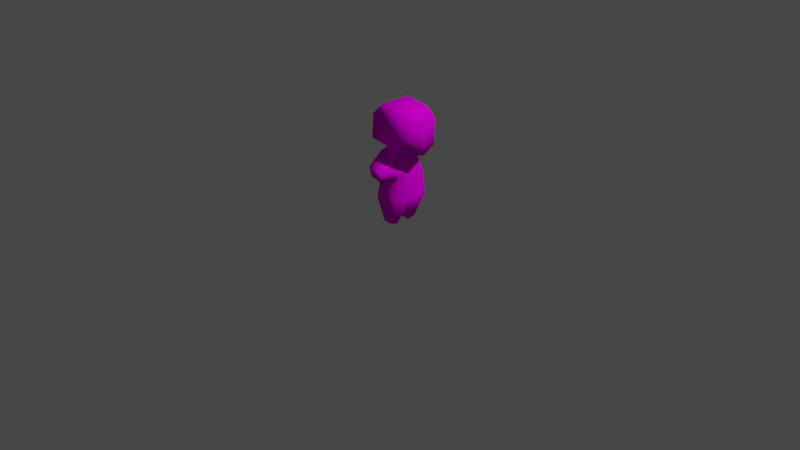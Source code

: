 # Source: kitty-test.blend  (saved by Blender 2.80.74; exported with 4.5.12 LTS)
import bpy
from mathutils import Matrix  # noqa: F401  (used for matrix-valued properties, if any)

bpy.ops.wm.read_factory_settings(use_empty=True)
scene = bpy.context.scene
scene.name = 'Scene'

# ---- collections
col_collection = bpy.data.collections.new('Collection'); scene.collection.children.link(col_collection)

# ---- images (referenced by path relative to the original .blend; pixels are not part of the script)
import os
ASSET_DIR = os.environ.get("B2B_ASSET_DIR", "")  # directory of the original .blend (textures are referenced by path, not embedded)
HERE = os.path.dirname(os.path.abspath(__file__))  # packed textures are extracted next to this script under _unpacked/

def load_image(name, relpath, width, height, colorspace="sRGB"):
    """Load a texture the original file referenced (path relative to the .blend, or extracted next to this script)."""
    p = next((c for c in (os.path.join(HERE, relpath), os.path.join(ASSET_DIR, relpath)) if relpath and os.path.exists(c)), "")
    if p:
        img = bpy.data.images.load(p, check_existing=True)
        img.name = name
    else:  # same state as the original file: an image datablock whose file is absent (Cycles renders it pink)
        img = bpy.data.images.new(name, width, height)
        img.source = "FILE"
        img.filepath = "//" + (relpath or name)
    img.colorspace_settings.name = colorspace
    return img
img_uv_png = load_image('uv.png', 'uv.png', 1024, 1024, 'sRGB')

# ---- materials (node trees are filled in below, after node groups)
mat_material = bpy.data.materials.new('Material')
mat_material.alpha_threshold = 0.0
mat_material.use_transparent_shadow = False
mat_material.line_color = (0.0, 0.0, 0.0, 1.0)

# ---- material node trees
mat_material.use_nodes = True; mat_material.node_tree.nodes.clear()
_N = mat_material.node_tree.nodes; _L = mat_material.node_tree.links
n0 = _N.new('ShaderNodeOutputMaterial'); n0.name = 'Material Output'; n0.location = (300, 300)
n1 = _N.new('ShaderNodeBsdfPrincipled'); n1.name = 'Principled BSDF'; n1.location = (10, 300)
n1.distribution = 'GGX'
n1.subsurface_method = 'BURLEY'
n1.inputs[2].default_value = 0.4
n1.inputs[3].default_value = 1.45
n1.inputs[13].default_value = 0.0
n1.inputs[27].default_value = (0.0, 0.0, 0.0, 1.0)
n1.inputs[28].default_value = 1.0
n2 = _N.new('ShaderNodeTexImage'); n2.name = 'Image Texture'; n2.location = (-285, 296)
n2.image = img_uv_png
_L.new(n1.outputs[0], n0.inputs[0])
_L.new(n2.outputs[0], n1.inputs[0])
n0.is_active_output = True

# ---- world
world_world = bpy.data.worlds.new('World'); scene.world = world_world
world_world.use_nodes = True; world_world.node_tree.nodes.clear()
_N = world_world.node_tree.nodes; _L = world_world.node_tree.links
n0 = _N.new('ShaderNodeOutputWorld'); n0.name = 'World Output'; n0.location = (300, 300)
n1 = _N.new('ShaderNodeBackground'); n1.name = 'Background'; n1.location = (10, 300)
n1.inputs[0].default_value = (0.05088, 0.05088, 0.05088, 1.0)
_L.new(n1.outputs[0], n0.inputs[0])
n0.is_active_output = True
world_world.color = (0.05088, 0.05088, 0.05088)
world_world.use_sun_shadow = False
world_world.sun_shadow_jitter_overblur = 0.0

# ---- cameras
cam_camera = bpy.data.cameras.new('Camera')
cam_camera.clip_end = 100.0
cam_camera.ortho_scale = 7.314

# ---- lights
light_light = bpy.data.lights.new('Light', 'POINT')
light_light.transmission_factor = 0.0
light_light.energy = 1000.0
light_light.shadow_soft_size = 0.1
light_light.shadow_maximum_resolution = 0.006
light_light.use_absolute_resolution = True

# ---- meshes
me_kitty = bpy.data.meshes.new('Kitty')
me_kitty.from_pydata([(0.1343, 0.1196, 0.7059), (0.151, 0.2123, 0.2726), (-0.114, 0.1444, 0.7569), (-0.1028, 0.2123, 0.2726), (0.1646, 0.1673, 0.5335), (-0.08241, 0.1584, 0.6033), (0.1352, -0.115, 0.7044), (0.151, -0.2014, 0.2726), (-0.1151, -0.1348, 0.7558), (-0.1028, -0.2014, 0.2726), (-0.08749, 0.005464, 0.2036), (0.1514, 0.001029, 0.6772), (-0.1354, 0.005464, 0.7351), (0.1294, 0.005464, 0.2036), (0.1646, -0.1653, 0.5335), (-0.08279, -0.1479, 0.6029), (0.1646, 0.001029, 0.5335), (-0.09003, 0.005464, 0.5956), (-0.02157, -0.3759, 0.6795), (0.1167, -0.3642, 0.6501), (0.1462, -0.3816, 0.5637), (0.009477, -0.3738, 0.584), (-0.08495, 0.005464, 0.7864), (-0.08495, 0.1087, 0.7864), (0.1111, 0.09216, 0.7447), (0.1111, 0.005464, 0.7447), (-0.08495, -0.09777, 0.7864), (0.1111, -0.08124, 0.7447), (-0.1527, 0.01001, 0.896), (-0.1496, 0.2321, 0.8941), (0.2851, 0.1962, 0.8457), (0.3347, 0.003651, 0.7923), (-0.1559, -0.212, 0.8979), (0.2548, -0.196, 0.8354), (-0.1368, 0.012, 1.155), (-0.1337, 0.234, 1.153), (0.2962, 0.1921, 1.127), (0.3412, 0.00564, 1.141), (-0.14, -0.21, 1.157), (0.2909, -0.1809, 1.13), (-0.06896, 0.1041, 0.8148), (0.1185, 0.08835, 0.7749), (0.1185, 0.005464, 0.7749), (0.1185, -0.07742, 0.7749), (-0.06896, -0.09322, 0.8148), (-0.06896, 0.005464, 0.8148), (-0.05876, 0.0118, 1.262), (-0.05651, 0.1696, 1.26), (0.249, 0.1398, 1.242), (0.2471, 0.007278, 1.243), (-0.06101, -0.146, 1.263), (0.2452, -0.1252, 1.244), (0.06336, -0.08934, -0.001071), (-0.02389, -0.08934, -0.001071), (0.07203, -0.1726, 0.0267), (-0.03005, -0.1726, 0.0267), (0.05977, 0.1548, 0.01371), (-0.03221, 0.1548, 0.01371), (0.05196, 0.0798, -0.01132), (-0.02665, 0.0798, -0.01132), (-0.06752, 0.1836, 0.1432), (-0.05707, 0.04263, 0.09614), (0.1054, 0.1836, 0.1432), (0.09069, 0.04263, 0.09614), (-0.06644, -0.187, 0.1497), (0.1115, -0.187, 0.1497), (0.09639, -0.04194, 0.1013), (-0.05569, -0.04194, 0.1013), (0.1532, 0.2049, 0.3158), (-0.09945, 0.2034, 0.3273), (0.1352, 0.00473, 0.2582), (-0.08791, 0.005464, 0.2684), (0.1532, -0.1954, 0.3158), (-0.09951, -0.1926, 0.3273), (0.1554, -0.2734, 0.5486), (-0.03666, -0.2609, 0.5935), (-0.06833, -0.2553, 0.7176), (0.1259, -0.2396, 0.6772), (-0.07016, -0.1789, 0.6003), (-0.1023, -0.1678, 0.7454), (0.1621, -0.1949, 0.5377), (0.1327, -0.1491, 0.697)], [], [(17, 12, 2, 5), (5, 2, 0, 4), (4, 0, 11, 16), (61, 60, 57, 59), (0, 2, 23, 24), (68, 4, 16, 70), (69, 5, 4, 68), (71, 17, 5, 69), (17, 15, 8, 12), (75, 74, 20, 21), (14, 16, 11, 6), (65, 64, 55, 54), (6, 11, 25, 27), (72, 70, 16, 14), (73, 72, 14, 15), (71, 73, 15, 17), (21, 20, 19, 18), (76, 75, 21, 18), (74, 77, 19, 20), (77, 76, 18, 19), (43, 42, 31, 33), (41, 40, 29, 30), (12, 8, 26, 22), (11, 0, 24, 25), (2, 12, 22, 23), (8, 6, 27, 26), (32, 33, 39, 38), (29, 28, 34, 35), (45, 44, 32, 28), (42, 41, 30, 31), (40, 45, 28, 29), (44, 43, 33, 32), (34, 38, 50, 46), (39, 37, 49, 51), (30, 29, 35, 36), (33, 31, 37, 39), (28, 32, 38, 34), (31, 30, 36, 37), (26, 22, 23, 24, 25, 27), (26, 27, 43, 44), (23, 22, 45, 40), (25, 24, 41, 42), (22, 26, 44, 45), (24, 23, 40, 41), (27, 25, 42, 43), (48, 47, 46, 49), (51, 49, 46, 50), (37, 36, 48, 49), (35, 34, 46, 47), (38, 39, 51, 50), (36, 35, 47, 48), (55, 53, 52, 54), (66, 65, 54, 52), (67, 66, 52, 53), (64, 67, 53, 55), (57, 56, 58, 59), (60, 62, 56, 57), (63, 61, 59, 58), (62, 63, 58, 56), (1, 13, 63, 62), (13, 10, 61, 63), (3, 1, 62, 60), (10, 3, 60, 61), (9, 10, 67, 64), (10, 13, 66, 67), (13, 7, 65, 66), (7, 9, 64, 65), (10, 9, 73, 71), (9, 7, 72, 73), (7, 13, 70, 72), (10, 71, 69, 3), (3, 69, 68, 1), (1, 68, 70, 13), (81, 79, 76, 77), (80, 81, 77, 74), (79, 78, 75, 76), (78, 80, 74, 75), (15, 14, 80, 78), (8, 15, 78, 79), (14, 6, 81, 80), (6, 8, 79, 81)])
me_kitty.polygons.foreach_set('use_smooth', [True] * 81)
_uv = me_kitty.uv_layers.new(name='UV1')
_uv.uv.foreach_set('vector', [0.8336, 0.0001898, 0.9501, 0.009073, 0.9342, 0.1002, 0.8406, 0.1106, 0.8406, 0.1106, 0.9342, 0.1002, 0.9214, 0.2528, 0.8109, 0.2653, 0.8109, 0.2653, 0.9214, 0.2528, 0.9483, 0.3411, 0.8325, 0.3934, 0.5728, 0.146, 0.6536, 0.1749, 0.6281, 0.1926, 0.6142, 0.1949, 0.9214, 0.2528, 0.9342, 0.1002, 0.9658, 0.1041, 0.9598, 0.2428, 0.704, 0.2523, 0.8109, 0.2653, 0.8325, 0.3934, 0.5935, 0.3404, 0.7058, 0.1495, 0.8406, 0.1106, 0.8109, 0.2653, 0.704, 0.2523, 0.5815, 0.08112, 0.8336, 0.0001898, 0.8406, 0.1106, 0.7058, 0.1495, 0.3506, 0.447, 0.3383, 0.3238, 0.4451, 0.3146, 0.4794, 0.4162, 0.3539, 0.2782, 0.3404, 0.1887, 0.3694, 0.2225, 0.3695, 0.2325, 0.3114, 0.1549, 0.3249, 0.0001898, 0.4678, 0.05031, 0.4461, 0.1451, 0.1373, 0.2092, 0.1375, 0.2707, 0.1105, 0.254, 0.1118, 0.2305, 0.4461, 0.1451, 0.4678, 0.05031, 0.5311, 0.08637, 0.4875, 0.1537, 0.1874, 0.1824, 0.07999, 0.01779, 0.3249, 0.0001898, 0.3114, 0.1549, 0.1933, 0.2935, 0.1874, 0.1824, 0.3114, 0.1549, 0.3383, 0.3238, 0.06477, 0.3814, 0.1933, 0.2935, 0.3383, 0.3238, 0.3506, 0.447, 0.3695, 0.2325, 0.3694, 0.2225, 0.376, 0.2221, 0.3806, 0.2357, 0.4129, 0.2751, 0.3539, 0.2782, 0.3695, 0.2325, 0.3806, 0.2357, 0.3404, 0.1887, 0.411, 0.1836, 0.376, 0.2221, 0.3694, 0.2225, 0.411, 0.1836, 0.4129, 0.2751, 0.3806, 0.2357, 0.376, 0.2221, 0.242, 0.5762, 0.2868, 0.534, 0.4153, 0.6354, 0.3044, 0.6907, 0.6047, 0.5677, 0.7487, 0.6299, 0.7418, 0.7222, 0.5399, 0.6954, 0.4794, 0.4162, 0.4451, 0.3146, 0.4828, 0.3083, 0.5311, 0.3825, 0.9483, 0.3411, 0.9214, 0.2528, 0.9598, 0.2428, 0.9998, 0.3019, 0.9342, 0.1002, 0.9501, 0.009073, 0.9998, 0.03274, 0.9658, 0.1041, 0.4451, 0.3146, 0.4461, 0.1451, 0.4875, 0.1537, 0.4828, 0.3083, 0.1133, 0.7394, 0.3044, 0.6907, 0.2984, 0.8313, 0.131, 0.8337, 0.7418, 0.7222, 0.8515, 0.693, 0.852, 0.8776, 0.7445, 0.8147, 0.03289, 0.6542, 0.1089, 0.6512, 0.1133, 0.7394, 0.01726, 0.7131, 0.5541, 0.5296, 0.6047, 0.5677, 0.5399, 0.6954, 0.4323, 0.6462, 0.7487, 0.6299, 0.8324, 0.6259, 0.8515, 0.693, 0.7418, 0.7222, 0.1089, 0.6512, 0.242, 0.5762, 0.3044, 0.6907, 0.1133, 0.7394, 0.007941, 0.9066, 0.131, 0.8337, 0.1518, 0.8874, 0.1051, 0.9879, 0.2984, 0.8313, 0.4153, 0.8854, 0.3261, 0.9647, 0.2833, 0.8907, 0.5399, 0.6954, 0.7418, 0.7222, 0.7445, 0.8147, 0.5725, 0.8295, 0.3044, 0.6907, 0.4153, 0.6354, 0.4153, 0.8854, 0.2984, 0.8313, 0.01726, 0.7131, 0.1133, 0.7394, 0.131, 0.8337, 0.007941, 0.9066, 0.4323, 0.6462, 0.5399, 0.6954, 0.5725, 0.8295, 0.4644, 0.8985, 0.9786, 0.6627, 0.9216, 0.6648, 0.8646, 0.6669, 0.8696, 0.5558, 0.9175, 0.554, 0.9654, 0.5523, 0.09865, 0.627, 0.2287, 0.5599, 0.242, 0.5762, 0.1089, 0.6512, 0.7568, 0.6033, 0.8323, 0.6069, 0.8324, 0.6259, 0.7487, 0.6299, 0.5654, 0.5141, 0.6164, 0.5494, 0.6047, 0.5677, 0.5541, 0.5296, 0.03132, 0.637, 0.09865, 0.627, 0.1089, 0.6512, 0.03289, 0.6542, 0.6164, 0.5494, 0.7568, 0.6033, 0.7487, 0.6299, 0.6047, 0.5677, 0.2287, 0.5599, 0.2742, 0.5203, 0.2868, 0.534, 0.242, 0.5762, 0.595, 0.8872, 0.7263, 0.8692, 0.7751, 0.9565, 0.5631, 0.9643, 0.2833, 0.8907, 0.3261, 0.9647, 0.1051, 0.9879, 0.1518, 0.8874, 0.4644, 0.8985, 0.5725, 0.8295, 0.595, 0.8872, 0.5631, 0.9643, 0.7445, 0.8147, 0.852, 0.8776, 0.7751, 0.9565, 0.7263, 0.8692, 0.131, 0.8337, 0.2984, 0.8313, 0.2833, 0.8907, 0.1518, 0.8874, 0.5725, 0.8295, 0.7445, 0.8147, 0.7263, 0.8692, 0.595, 0.8872, 0.1105, 0.254, 0.09439, 0.2528, 0.09078, 0.2365, 0.1118, 0.2305, 0.06111, 0.1289, 0.1373, 0.2092, 0.1118, 0.2305, 0.09078, 0.2365, 0.05126, 0.3106, 0.06111, 0.1289, 0.09078, 0.2365, 0.09439, 0.2528, 0.1375, 0.2707, 0.05126, 0.3106, 0.09439, 0.2528, 0.1105, 0.254, 0.6281, 0.1926, 0.6305, 0.2134, 0.6119, 0.209, 0.6142, 0.1949, 0.6536, 0.1749, 0.6567, 0.2315, 0.6305, 0.2134, 0.6281, 0.1926, 0.579, 0.2695, 0.5728, 0.146, 0.6142, 0.1949, 0.6119, 0.209, 0.6567, 0.2315, 0.579, 0.2695, 0.6119, 0.209, 0.6305, 0.2134, 0.6828, 0.2497, 0.5461, 0.3299, 0.579, 0.2695, 0.6567, 0.2315, 0.5461, 0.3299, 0.5315, 0.09716, 0.5728, 0.146, 0.579, 0.2695, 0.6791, 0.1573, 0.6828, 0.2497, 0.6567, 0.2315, 0.6536, 0.1749, 0.5315, 0.09716, 0.6791, 0.1573, 0.6536, 0.1749, 0.5728, 0.146, 0.1646, 0.2874, 0.008123, 0.3684, 0.05126, 0.3106, 0.1375, 0.2707, 0.008123, 0.3684, 0.03144, 0.02127, 0.06111, 0.1289, 0.05126, 0.3106, 0.03144, 0.02127, 0.1628, 0.1878, 0.1373, 0.2092, 0.06111, 0.1289, 0.1628, 0.1878, 0.1646, 0.2874, 0.1375, 0.2707, 0.1373, 0.2092, 0.008123, 0.3684, 0.1646, 0.2874, 0.1933, 0.2935, 0.06477, 0.3814, 0.1646, 0.2874, 0.1628, 0.1878, 0.1874, 0.1824, 0.1933, 0.2935, 0.1628, 0.1878, 0.03144, 0.02127, 0.07999, 0.01779, 0.1874, 0.1824, 0.5315, 0.09716, 0.5815, 0.08112, 0.7058, 0.1495, 0.6791, 0.1573, 0.6791, 0.1573, 0.7058, 0.1495, 0.704, 0.2523, 0.6828, 0.2497, 0.6828, 0.2497, 0.704, 0.2523, 0.5935, 0.3404, 0.5461, 0.3299, 0.4365, 0.1557, 0.4363, 0.3038, 0.4129, 0.2751, 0.411, 0.1836, 0.3193, 0.1641, 0.4365, 0.1557, 0.411, 0.1836, 0.3404, 0.1887, 0.4363, 0.3038, 0.3426, 0.3113, 0.3539, 0.2782, 0.4129, 0.2751, 0.3426, 0.3113, 0.3193, 0.1641, 0.3404, 0.1887, 0.3539, 0.2782, 0.3383, 0.3238, 0.3114, 0.1549, 0.3193, 0.1641, 0.3426, 0.3113, 0.4451, 0.3146, 0.3383, 0.3238, 0.3426, 0.3113, 0.4363, 0.3038, 0.3114, 0.1549, 0.4461, 0.1451, 0.4365, 0.1557, 0.3193, 0.1641, 0.4461, 0.1451, 0.4451, 0.3146, 0.4363, 0.3038, 0.4365, 0.1557])
me_kitty.materials.append(mat_material)
me_kitty.use_remesh_preserve_volume = False
me_kitty.use_remesh_preserve_attributes = False
me_kitty.use_mirror_vertex_groups = False
me_kitty.update()
arm_armature = bpy.data.armatures.new('Armature')  # bones are not reproduced

# ---- objects
ob_testkitty = bpy.data.objects.new('TestKitty', me_kitty)
ob_light = bpy.data.objects.new('Light', light_light)
ob_camera = bpy.data.objects.new('Camera', cam_camera)
ob_armature = bpy.data.objects.new('Armature', arm_armature)

# ---- transforms, parenting, visibility, modifiers, constraints
ob_testkitty.parent = ob_armature
ob_testkitty.location = (0.0, 0.0, 0.0)
ob_testkitty.lock_rotations_4d = False
ob_testkitty.empty_display_type = 'ARROWS'
ob_testkitty.lineart.crease_threshold = 0.0
_vg = ob_testkitty.vertex_groups.new(name='Root')
_vg = ob_testkitty.vertex_groups.new(name='Back')
for _i, _w in zip([0, 1, 2, 4, 5, 6, 11, 12, 14, 15, 16, 17, 20, 23, 24, 25, 27, 30, 40, 41, 42, 43, 68, 69, 70, 72, 74, 77, 78, 80, 81], [0.4959, 0.0258, 0.1992, 0.6724, 0.7962, 0.1157, 0.4994, 0.3288, 0.4104, 0.08685, 0.7069, 0.9683, 0.05464, 0.08833, 0.2184, 0.1223, 0.06389, 0.002294, 0.04406, 0.09514, 0.06177, 0.02262, 0.06367, 0.02565, 0.02567, 0.03005, 0.114, 0.0376, 0.05099, 0.2932, 0.09466]): _vg.add([_i], _w, 'REPLACE')
_vg = ob_testkitty.vertex_groups.new(name='Neck')
for _i, _w in zip([0, 2, 4, 5, 6, 8, 11, 12, 16, 22, 23, 24, 25, 26, 27, 28, 29, 30, 31, 32, 33, 35, 40, 41, 42, 43, 44, 45, 77, 79, 81], [0.1964, 0.5578, 0.03767, 0.07491, 0.1669, 0.1565, 0.1798, 0.349, 0.02283, 0.8332, 0.5543, 0.333, 0.4806, 0.4861, 0.3517, 0.05437, 0.08727, 0.05317, 0.05191, 0.05577, 0.05048, 0.0002623, 0.251, 0.1818, 0.2093, 0.1871, 0.1633, 0.1508, 0.007258, 0.07454, 0.1093]): _vg.add([_i], _w, 'REPLACE')
_vg = ob_testkitty.vertex_groups.new(name='Head')
for _i, _w in zip([0, 2, 4, 5, 6, 8, 11, 16, 22, 23, 24, 25, 26, 27, 28, 29, 30, 31, 32, 33, 34, 35, 36, 37, 38, 39, 40, 41, 42, 43, 44, 45, 46, 47, 48, 49, 50, 51, 77, 79, 81], [0.2306, 0.1836, 0.03803, 0.01723, 0.1759, 0.0826, 0.1552, 0.01547, 0.117, 0.3292, 0.4053, 0.3377, 0.2841, 0.3651, 0.9339, 0.8892, 0.9125, 0.9172, 0.9162, 0.9143, 0.9812, 0.9679, 0.9839, 0.9911, 0.9762, 0.9868, 0.6871, 0.699, 0.6905, 0.676, 0.763, 0.8329, 0.9897, 0.9835, 0.9923, 0.9964, 0.9871, 0.9946, 0.009141, 0.03207, 0.1143]): _vg.add([_i], _w, 'REPLACE')
_vg = ob_testkitty.vertex_groups.new(name='Shoulder.R')
for _i, _w in zip([2, 6, 8, 11, 12, 14, 15, 16, 22, 25, 26, 27, 43, 44, 73, 74, 75, 76, 77, 78, 79, 80, 81], [0.03251, 0.343, 0.6659, 0.07586, 0.3081, 0.08387, 0.6961, 0.001085, 3.954e-05, 0.01414, 0.1896, 0.1417, 0.06534, 0.05686, 0.001418, 0.01137, 0.06545, 0.1093, 0.1042, 0.3559, 0.6862, 0.06782, 0.3781]): _vg.add([_i], _w, 'REPLACE')
_vg = ob_testkitty.vertex_groups.new(name='Arm.R')
for _i, _w in zip([6, 8, 11, 14, 15, 16, 18, 19, 20, 21, 27, 43, 72, 74, 75, 76, 77, 78, 79, 80, 81], [0.1782, 0.071, 0.04492, 0.3014, 0.1688, 0.0553, 0.9695, 0.9583, 0.8952, 0.9687, 0.0683, 0.01094, 0.0001773, 0.7921, 0.9088, 0.8628, 0.7801, 0.565, 0.18, 0.4886, 0.2822]): _vg.add([_i], _w, 'REPLACE')
_vg = ob_testkitty.vertex_groups.new(name='Hip.L')
for _i, _w in zip([0, 1, 3, 4, 5, 7, 9, 10, 13, 16, 60, 61, 62, 63, 65, 66, 67, 68, 69, 70, 71, 72, 73], [0.00114, 0.5747, 0.4552, 0.1184, 0.03185, 0.05791, 0.04855, 0.7326, 0.6733, 0.07777, 0.08569, 0.09885, 0.1297, 0.1294, 0.02712, 0.1354, 0.1196, 0.5083, 0.4878, 0.77, 0.8623, 0.05013, 0.03275]): _vg.add([_i], _w, 'REPLACE')
_vg = ob_testkitty.vertex_groups.new(name='Leg.L')
for _i, _w in zip([1, 3, 4, 5, 10, 13, 56, 57, 58, 59, 60, 61, 62, 63, 66, 68, 69, 70, 71], [0.3687, 0.5242, 0.08953, 0.03716, 0.1256, 0.1504, 0.977, 0.9867, 0.9795, 0.989, 0.9063, 0.882, 0.8549, 0.8366, 0.009151, 0.408, 0.4657, 0.07363, 0.04087]): _vg.add([_i], _w, 'REPLACE')
_vg = ob_testkitty.vertex_groups.new(name='Hip.R')
for _i, _w in zip([7, 9, 14, 64, 65, 70, 72, 73, 80], [0.5059, 0.1834, 0.0739, 0.01065, 0.09539, 0.02364, 0.4524, 0.4066, 0.05261]): _vg.add([_i], _w, 'REPLACE')
_vg = ob_testkitty.vertex_groups.new(name='Leg.R')
for _i, _w in zip([7, 9, 10, 13, 14, 52, 53, 54, 55, 63, 64, 65, 66, 67, 70, 71, 72, 73, 80], [0.384, 0.7421, 0.1312, 0.1429, 0.0707, 0.9738, 0.9885, 0.9691, 0.989, 0.005948, 0.9449, 0.8495, 0.8201, 0.8571, 0.07205, 0.04721, 0.4152, 0.508, 0.05032]): _vg.add([_i], _w, 'REPLACE')
_m = ob_testkitty.modifiers.new('Armature', 'ARMATURE')
_m.object = ob_armature
ob_light.location = (4.076, 1.005, 5.904)
ob_light.rotation_euler = (0.6503, 0.05522, 1.866)
ob_light.lock_rotations_4d = False
ob_light.empty_display_type = 'ARROWS'
ob_light.color = (0.0, 0.0, 0.0, 0.0)
ob_light.lineart.crease_threshold = 0.0
ob_camera.location = (7.359, -6.926, 4.958)
ob_camera.rotation_euler = (1.109, 0.0, 0.8149)
ob_camera.lock_rotations_4d = False
ob_camera.empty_display_type = 'ARROWS'
ob_camera.color = (0.0, 0.0, 0.0, 0.0)
ob_camera.display_type = 'WIRE'
ob_camera.lineart.crease_threshold = 0.0
ob_armature.location = (0.0, 0.0, 0.0)
ob_armature.show_in_front = True
ob_armature.lineart.crease_threshold = 0.0

# ---- collection membership
col_collection.objects.link(ob_testkitty)
col_collection.objects.link(ob_light)
col_collection.objects.link(ob_camera)
col_collection.objects.link(ob_armature)

# ---- scene / render settings (as saved in the file)
scene.camera = ob_camera
scene.frame_start = 1; scene.frame_end = 23; scene.frame_set(0)
scene.render.engine = 'BLENDER_EEVEE_NEXT'
scene.cycles.use_denoising = False
scene.cycles.samples = 128
scene.cycles.sampling_pattern = 'TABULATED_SOBOL'
scene.cycles.use_adaptive_sampling = False
scene.cycles.use_light_tree = False
scene.view_settings.view_transform = 'Filmic'
bpy.context.view_layer.update()
